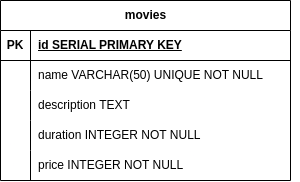

The diagram above was exported from draw.io. Its source (the exported page's mxGraphModel, read from the mxfile embedded in the PNG):
<mxGraphModel dx="1257" dy="751" grid="1" gridSize="10" guides="1" tooltips="1" connect="1" arrows="1" fold="1" page="1" pageScale="1" pageWidth="827" pageHeight="1169" math="0" shadow="0">
  <root>
    <mxCell id="0" />
    <mxCell id="1" parent="0" />
    <mxCell id="KeL3Ln_wG3G14gAGV9Tr-1" value="movies" style="shape=table;startSize=30;container=1;collapsible=1;childLayout=tableLayout;fixedRows=1;rowLines=0;fontStyle=1;align=center;resizeLast=1;html=1;" vertex="1" parent="1">
      <mxGeometry x="250" y="150" width="290" height="180" as="geometry" />
    </mxCell>
    <mxCell id="KeL3Ln_wG3G14gAGV9Tr-2" value="" style="shape=tableRow;horizontal=0;startSize=0;swimlaneHead=0;swimlaneBody=0;fillColor=none;collapsible=0;dropTarget=0;points=[[0,0.5],[1,0.5]];portConstraint=eastwest;top=0;left=0;right=0;bottom=1;" vertex="1" parent="KeL3Ln_wG3G14gAGV9Tr-1">
      <mxGeometry y="30" width="290" height="30" as="geometry" />
    </mxCell>
    <mxCell id="KeL3Ln_wG3G14gAGV9Tr-3" value="PK" style="shape=partialRectangle;connectable=0;fillColor=none;top=0;left=0;bottom=0;right=0;fontStyle=1;overflow=hidden;whiteSpace=wrap;html=1;" vertex="1" parent="KeL3Ln_wG3G14gAGV9Tr-2">
      <mxGeometry width="30" height="30" as="geometry">
        <mxRectangle width="30" height="30" as="alternateBounds" />
      </mxGeometry>
    </mxCell>
    <mxCell id="KeL3Ln_wG3G14gAGV9Tr-4" value="id SERIAL PRIMARY KEY" style="shape=partialRectangle;connectable=0;fillColor=none;top=0;left=0;bottom=0;right=0;align=left;spacingLeft=6;fontStyle=5;overflow=hidden;whiteSpace=wrap;html=1;" vertex="1" parent="KeL3Ln_wG3G14gAGV9Tr-2">
      <mxGeometry x="30" width="260" height="30" as="geometry">
        <mxRectangle width="260" height="30" as="alternateBounds" />
      </mxGeometry>
    </mxCell>
    <mxCell id="KeL3Ln_wG3G14gAGV9Tr-5" value="" style="shape=tableRow;horizontal=0;startSize=0;swimlaneHead=0;swimlaneBody=0;fillColor=none;collapsible=0;dropTarget=0;points=[[0,0.5],[1,0.5]];portConstraint=eastwest;top=0;left=0;right=0;bottom=0;" vertex="1" parent="KeL3Ln_wG3G14gAGV9Tr-1">
      <mxGeometry y="60" width="290" height="30" as="geometry" />
    </mxCell>
    <mxCell id="KeL3Ln_wG3G14gAGV9Tr-6" value="" style="shape=partialRectangle;connectable=0;fillColor=none;top=0;left=0;bottom=0;right=0;editable=1;overflow=hidden;whiteSpace=wrap;html=1;" vertex="1" parent="KeL3Ln_wG3G14gAGV9Tr-5">
      <mxGeometry width="30" height="30" as="geometry">
        <mxRectangle width="30" height="30" as="alternateBounds" />
      </mxGeometry>
    </mxCell>
    <mxCell id="KeL3Ln_wG3G14gAGV9Tr-7" value="name VARCHAR(50) UNIQUE NOT NULL" style="shape=partialRectangle;connectable=0;fillColor=none;top=0;left=0;bottom=0;right=0;align=left;spacingLeft=6;overflow=hidden;whiteSpace=wrap;html=1;" vertex="1" parent="KeL3Ln_wG3G14gAGV9Tr-5">
      <mxGeometry x="30" width="260" height="30" as="geometry">
        <mxRectangle width="260" height="30" as="alternateBounds" />
      </mxGeometry>
    </mxCell>
    <mxCell id="KeL3Ln_wG3G14gAGV9Tr-8" value="" style="shape=tableRow;horizontal=0;startSize=0;swimlaneHead=0;swimlaneBody=0;fillColor=none;collapsible=0;dropTarget=0;points=[[0,0.5],[1,0.5]];portConstraint=eastwest;top=0;left=0;right=0;bottom=0;" vertex="1" parent="KeL3Ln_wG3G14gAGV9Tr-1">
      <mxGeometry y="90" width="290" height="30" as="geometry" />
    </mxCell>
    <mxCell id="KeL3Ln_wG3G14gAGV9Tr-9" value="" style="shape=partialRectangle;connectable=0;fillColor=none;top=0;left=0;bottom=0;right=0;editable=1;overflow=hidden;whiteSpace=wrap;html=1;" vertex="1" parent="KeL3Ln_wG3G14gAGV9Tr-8">
      <mxGeometry width="30" height="30" as="geometry">
        <mxRectangle width="30" height="30" as="alternateBounds" />
      </mxGeometry>
    </mxCell>
    <mxCell id="KeL3Ln_wG3G14gAGV9Tr-10" value="description TEXT" style="shape=partialRectangle;connectable=0;fillColor=none;top=0;left=0;bottom=0;right=0;align=left;spacingLeft=6;overflow=hidden;whiteSpace=wrap;html=1;" vertex="1" parent="KeL3Ln_wG3G14gAGV9Tr-8">
      <mxGeometry x="30" width="260" height="30" as="geometry">
        <mxRectangle width="260" height="30" as="alternateBounds" />
      </mxGeometry>
    </mxCell>
    <mxCell id="KeL3Ln_wG3G14gAGV9Tr-11" value="" style="shape=tableRow;horizontal=0;startSize=0;swimlaneHead=0;swimlaneBody=0;fillColor=none;collapsible=0;dropTarget=0;points=[[0,0.5],[1,0.5]];portConstraint=eastwest;top=0;left=0;right=0;bottom=0;" vertex="1" parent="KeL3Ln_wG3G14gAGV9Tr-1">
      <mxGeometry y="120" width="290" height="30" as="geometry" />
    </mxCell>
    <mxCell id="KeL3Ln_wG3G14gAGV9Tr-12" value="" style="shape=partialRectangle;connectable=0;fillColor=none;top=0;left=0;bottom=0;right=0;editable=1;overflow=hidden;whiteSpace=wrap;html=1;" vertex="1" parent="KeL3Ln_wG3G14gAGV9Tr-11">
      <mxGeometry width="30" height="30" as="geometry">
        <mxRectangle width="30" height="30" as="alternateBounds" />
      </mxGeometry>
    </mxCell>
    <mxCell id="KeL3Ln_wG3G14gAGV9Tr-13" value="duration INTEGER NOT NULL" style="shape=partialRectangle;connectable=0;fillColor=none;top=0;left=0;bottom=0;right=0;align=left;spacingLeft=6;overflow=hidden;whiteSpace=wrap;html=1;" vertex="1" parent="KeL3Ln_wG3G14gAGV9Tr-11">
      <mxGeometry x="30" width="260" height="30" as="geometry">
        <mxRectangle width="260" height="30" as="alternateBounds" />
      </mxGeometry>
    </mxCell>
    <mxCell id="KeL3Ln_wG3G14gAGV9Tr-14" value="" style="shape=tableRow;horizontal=0;startSize=0;swimlaneHead=0;swimlaneBody=0;fillColor=none;collapsible=0;dropTarget=0;points=[[0,0.5],[1,0.5]];portConstraint=eastwest;top=0;left=0;right=0;bottom=0;" vertex="1" parent="KeL3Ln_wG3G14gAGV9Tr-1">
      <mxGeometry y="150" width="290" height="30" as="geometry" />
    </mxCell>
    <mxCell id="KeL3Ln_wG3G14gAGV9Tr-15" value="" style="shape=partialRectangle;connectable=0;fillColor=none;top=0;left=0;bottom=0;right=0;editable=1;overflow=hidden;whiteSpace=wrap;html=1;" vertex="1" parent="KeL3Ln_wG3G14gAGV9Tr-14">
      <mxGeometry width="30" height="30" as="geometry">
        <mxRectangle width="30" height="30" as="alternateBounds" />
      </mxGeometry>
    </mxCell>
    <mxCell id="KeL3Ln_wG3G14gAGV9Tr-16" value="price INTEGER NOT NULL" style="shape=partialRectangle;connectable=0;fillColor=none;top=0;left=0;bottom=0;right=0;align=left;spacingLeft=6;overflow=hidden;whiteSpace=wrap;html=1;" vertex="1" parent="KeL3Ln_wG3G14gAGV9Tr-14">
      <mxGeometry x="30" width="260" height="30" as="geometry">
        <mxRectangle width="260" height="30" as="alternateBounds" />
      </mxGeometry>
    </mxCell>
    <mxCell id="KeL3Ln_wG3G14gAGV9Tr-17" style="edgeStyle=orthogonalEdgeStyle;rounded=0;orthogonalLoop=1;jettySize=auto;html=1;exitX=1;exitY=0.5;exitDx=0;exitDy=0;" edge="1" parent="KeL3Ln_wG3G14gAGV9Tr-1" source="KeL3Ln_wG3G14gAGV9Tr-8" target="KeL3Ln_wG3G14gAGV9Tr-8">
      <mxGeometry relative="1" as="geometry" />
    </mxCell>
  </root>
</mxGraphModel>